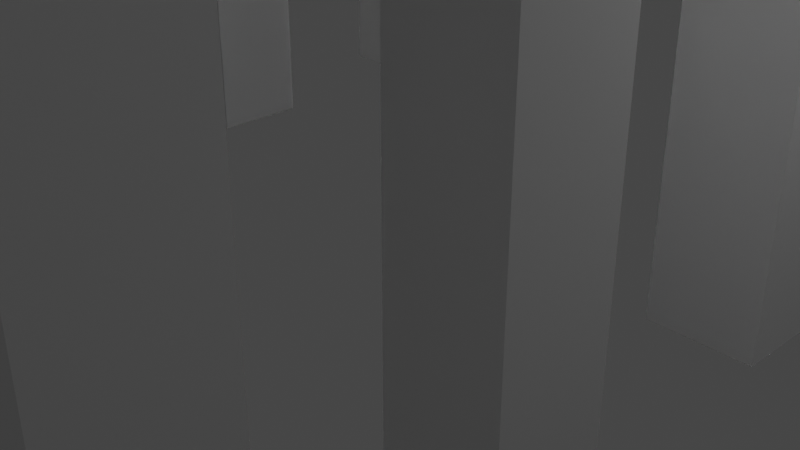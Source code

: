 # Source: Noodlemaster3.blend  (saved by Blender 2.91.10; exported with 4.5.12 LTS)
import bpy
from mathutils import Matrix  # noqa: F401  (used for matrix-valued properties, if any)

bpy.ops.wm.read_factory_settings(use_empty=True)
scene = bpy.context.scene
scene.name = 'Scene'

# ---- collections
col_collection = bpy.data.collections.new('Collection'); scene.collection.children.link(col_collection)

# ---- world
world_world = bpy.data.worlds.new('World'); scene.world = world_world
world_world.use_nodes = True; world_world.node_tree.nodes.clear()
_N = world_world.node_tree.nodes; _L = world_world.node_tree.links
n0 = _N.new('ShaderNodeOutputWorld'); n0.name = 'World Output'; n0.location = (300, 300)
n1 = _N.new('ShaderNodeBackground'); n1.name = 'Background'; n1.location = (10, 300)
n1.inputs[0].default_value = (0.05088, 0.05088, 0.05088, 1.0)
_L.new(n1.outputs[0], n0.inputs[0])
n0.is_active_output = True
world_world.color = (0.05088, 0.05088, 0.05088)
world_world.use_sun_shadow = False
world_world.sun_shadow_jitter_overblur = 0.0

# ---- cameras
cam_camera = bpy.data.cameras.new('Camera')
cam_camera.clip_end = 100.0
cam_camera.ortho_scale = 7.314

# ---- lights
light_light = bpy.data.lights.new('Light', 'POINT')
light_light.transmission_factor = 0.0
light_light.energy = 1000.0
light_light.shadow_soft_size = 0.1
light_light.shadow_maximum_resolution = 0.006
light_light.use_absolute_resolution = True

# ---- meshes
me_w_rfel = bpy.data.meshes.new('Würfel')
me_w_rfel.from_pydata([(0.0, -8.0, 0.0), (0.0, -8.0, 7.0), (0.0, 2.0, 0.0), (0.0, 2.0, 7.0), (11.0, -8.0, 0.0), (11.0, -8.0, 7.0), (11.0, 2.0, 0.0), (11.0, 2.0, 7.0)], [], [(0, 1, 3, 2), (2, 3, 7, 6), (6, 7, 5, 4), (4, 5, 1, 0), (2, 6, 4, 0), (7, 3, 1, 5)])
_uv = me_w_rfel.uv_layers.new(name='UV-Map')
_uv.uv.foreach_set('vector', [0.3281, 0.7188, 0.3281, 0.8281, 0.1719, 0.8281, 0.1719, 0.7188, 0.1719, 0.7188, 0.1719, 0.8281, 0.0, 0.8281, 0.0, 0.7188, 0.6562, 0.7188, 0.6562, 0.8281, 0.5, 0.8281, 0.5, 0.7188, 0.5, 0.7188, 0.5, 0.8281, 0.3281, 0.8281, 0.3281, 0.7188, 0.3281, 0.8281, 0.3281, 1.0, 0.4844, 1.0, 0.4844, 0.8281, 0.1719, 1.0, 0.1719, 0.8281, 0.3281, 0.8281, 0.3281, 1.0])
me_w_rfel.use_remesh_fix_poles = True
me_w_rfel.use_remesh_preserve_attributes = False
me_w_rfel.use_mirror_vertex_groups = False
me_w_rfel.update()
me_w_rfel_001 = bpy.data.meshes.new('Würfel.001')
me_w_rfel_001.from_pydata([(2.0, -6.0, 0.0), (2.0, -6.0, 5.0), (2.0, 0.0, 0.0), (2.0, 0.0, 5.0), (8.0, -6.0, 0.0), (8.0, -6.0, 5.0), (8.0, 0.0, 0.0), (8.0, 0.0, 5.0)], [], [(0, 1, 3, 2), (2, 3, 7, 6), (6, 7, 5, 4), (4, 5, 1, 0), (2, 6, 4, 0), (7, 3, 1, 5)])
_uv = me_w_rfel_001.uv_layers.new(name='UV-Map')
_uv.uv.foreach_set('vector', [0.6719, 0.8281, 0.6719, 0.9062, 0.5781, 0.9062, 0.5781, 0.8281, 0.5781, 0.8281, 0.5781, 0.9062, 0.4844, 0.9062, 0.4844, 0.8281, 0.8594, 0.8281, 0.8594, 0.9062, 0.7656, 0.9062, 0.7656, 0.8281, 0.7656, 0.8281, 0.7656, 0.9062, 0.6719, 0.9062, 0.6719, 0.8281, 0.6719, 0.9062, 0.6719, 1.0, 0.7656, 1.0, 0.7656, 0.9062, 0.5781, 1.0, 0.5781, 0.9062, 0.6719, 0.9062, 0.6719, 1.0])
me_w_rfel_001.use_remesh_fix_poles = True
me_w_rfel_001.use_remesh_preserve_attributes = False
me_w_rfel_001.use_mirror_vertex_groups = False
me_w_rfel_001.update()
me_w_rfel_002 = bpy.data.meshes.new('Würfel.002')
me_w_rfel_002.from_pydata([(-4.0, 1.0, 1.0), (-4.0, 1.0, 4.0), (-4.0, 4.0, 1.0), (-4.0, 4.0, 4.0), (1.0, 1.0, 1.0), (1.0, 1.0, 4.0), (1.0, 4.0, 1.0), (1.0, 4.0, 4.0)], [], [(0, 1, 3, 2), (2, 3, 7, 6), (6, 7, 5, 4), (4, 5, 1, 0), (2, 6, 4, 0), (7, 3, 1, 5)])
_uv = me_w_rfel_002.uv_layers.new(name='UV-Map')
_uv.uv.foreach_set('vector', [0.625, 0.5938, 0.625, 0.6406, 0.5781, 0.6406, 0.5781, 0.5938, 0.5781, 0.5938, 0.5781, 0.6406, 0.5, 0.6406, 0.5, 0.5938, 0.75, 0.5938, 0.75, 0.6406, 0.7031, 0.6406, 0.7031, 0.5938, 0.7031, 0.5938, 0.7031, 0.6406, 0.625, 0.6406, 0.625, 0.5938, 0.625, 0.6406, 0.625, 0.7188, 0.6719, 0.7188, 0.6719, 0.6406, 0.5781, 0.7188, 0.5781, 0.6406, 0.625, 0.6406, 0.625, 0.7188])
me_w_rfel_002.use_remesh_fix_poles = True
me_w_rfel_002.use_remesh_preserve_attributes = False
me_w_rfel_002.use_mirror_vertex_groups = False
me_w_rfel_002.update()
me_w_rfel_003 = bpy.data.meshes.new('Würfel.003')
me_w_rfel_003.from_pydata([(-4.0, -1.0, 1.0), (-4.0, -1.0, 4.0), (-4.0, 2.0, 1.0), (-4.0, 2.0, 4.0), (1.0, -1.0, 1.0), (1.0, -1.0, 4.0), (1.0, 2.0, 1.0), (1.0, 2.0, 4.0)], [], [(0, 1, 3, 2), (2, 3, 7, 6), (6, 7, 5, 4), (4, 5, 1, 0), (2, 6, 4, 0), (7, 3, 1, 5)])
_uv = me_w_rfel_003.uv_layers.new(name='UV-Map')
_uv.uv.foreach_set('vector', [0.3125, 0.5938, 0.3125, 0.6406, 0.2656, 0.6406, 0.2656, 0.5938, 0.2656, 0.5938, 0.2656, 0.6406, 0.1875, 0.6406, 0.1875, 0.5938, 0.4375, 0.5938, 0.4375, 0.6406, 0.3906, 0.6406, 0.3906, 0.5938, 0.3906, 0.5938, 0.3906, 0.6406, 0.3125, 0.6406, 0.3125, 0.5938, 0.3125, 0.6406, 0.3125, 0.7188, 0.3594, 0.7188, 0.3594, 0.6406, 0.2656, 0.7188, 0.2656, 0.6406, 0.3125, 0.6406, 0.3125, 0.7188])
me_w_rfel_003.use_remesh_fix_poles = True
me_w_rfel_003.use_remesh_preserve_attributes = False
me_w_rfel_003.use_mirror_vertex_groups = False
me_w_rfel_003.update()
me_w_rfel_004 = bpy.data.meshes.new('Würfel.004')
me_w_rfel_004.from_pydata([(-1.0, -2.0, -3.0), (-1.0, -2.0, 2.0), (-1.0, 2.0, -3.0), (-1.0, 2.0, 2.0), (2.0, -2.0, -3.0), (2.0, -2.0, 2.0), (2.0, 2.0, -3.0), (2.0, 2.0, 2.0)], [], [(0, 1, 3, 2), (2, 3, 7, 6), (6, 7, 5, 4), (4, 5, 1, 0), (2, 6, 4, 0), (7, 3, 1, 5)])
_uv = me_w_rfel_004.uv_layers.new(name='UV-Map')
_uv.uv.foreach_set('vector', [0.1094, 0.3594, 0.1094, 0.4375, 0.04688, 0.4375, 0.04688, 0.3594, 0.04688, 0.3594, 0.04688, 0.4375, 0.0, 0.4375, 0.0, 0.3594, 0.2188, 0.3594, 0.2188, 0.4375, 0.1562, 0.4375, 0.1562, 0.3594, 0.1562, 0.3594, 0.1562, 0.4375, 0.1094, 0.4375, 0.1094, 0.3594, 0.1094, 0.4375, 0.1094, 0.4844, 0.1719, 0.4844, 0.1719, 0.4375, 0.04688, 0.4844, 0.04688, 0.4375, 0.1094, 0.4375, 0.1094, 0.4844])
me_w_rfel_004.use_remesh_fix_poles = True
me_w_rfel_004.use_remesh_preserve_attributes = False
me_w_rfel_004.use_mirror_vertex_groups = False
me_w_rfel_004.update()
me_w_rfel_005 = bpy.data.meshes.new('Würfel.005')
me_w_rfel_005.from_pydata([(-3.0, -1.0, -2.0), (-3.0, -1.0, 5.0), (-3.0, 1.0, -2.0), (-3.0, 1.0, 5.0), (5.0, -1.0, -2.0), (5.0, -1.0, 5.0), (5.0, 1.0, -2.0), (5.0, 1.0, 5.0)], [], [(0, 1, 3, 2), (2, 3, 7, 6), (6, 7, 5, 4), (4, 5, 1, 0), (2, 6, 4, 0), (7, 3, 1, 5)])
_uv = me_w_rfel_005.uv_layers.new(name='UV-Map')
_uv.uv.foreach_set('vector', [0.4688, 0.4531, 0.4688, 0.5625, 0.4375, 0.5625, 0.4375, 0.4531, 0.4375, 0.4531, 0.4375, 0.5625, 0.3125, 0.5625, 0.3125, 0.4531, 0.625, 0.4531, 0.625, 0.5625, 0.5938, 0.5625, 0.5938, 0.4531, 0.5938, 0.4531, 0.5938, 0.5625, 0.4688, 0.5625, 0.4688, 0.4531, 0.4688, 0.5625, 0.4688, 0.6875, 0.5, 0.6875, 0.5, 0.5625, 0.4375, 0.6875, 0.4375, 0.5625, 0.4688, 0.5625, 0.4688, 0.6875])
me_w_rfel_005.use_remesh_fix_poles = True
me_w_rfel_005.use_remesh_preserve_attributes = False
me_w_rfel_005.use_mirror_vertex_groups = False
me_w_rfel_005.update()
me_w_rfel_006 = bpy.data.meshes.new('Würfel.006')
me_w_rfel_006.from_pydata([(-3.0, -1.0, -2.0), (-3.0, -1.0, 5.0), (-3.0, 1.0, -2.0), (-3.0, 1.0, 5.0), (5.0, -1.0, -2.0), (5.0, -1.0, 5.0), (5.0, 1.0, -2.0), (5.0, 1.0, 5.0)], [], [(0, 1, 3, 2), (2, 3, 7, 6), (6, 7, 5, 4), (4, 5, 1, 0), (2, 6, 4, 0), (7, 3, 1, 5)])
_uv = me_w_rfel_006.uv_layers.new(name='UV-Map')
_uv.uv.foreach_set('vector', [0.1562, 0.4844, 0.1562, 0.5938, 0.125, 0.5938, 0.125, 0.4844, 0.125, 0.4844, 0.125, 0.5938, 0.0, 0.5938, 0.0, 0.4844, 0.3125, 0.4844, 0.3125, 0.5938, 0.2812, 0.5938, 0.2812, 0.4844, 0.2812, 0.4844, 0.2812, 0.5938, 0.1562, 0.5938, 0.1562, 0.4844, 0.1562, 0.5938, 0.1562, 0.7188, 0.1875, 0.7188, 0.1875, 0.5938, 0.125, 0.7188, 0.125, 0.5938, 0.1562, 0.5938, 0.1562, 0.7188])
me_w_rfel_006.use_remesh_fix_poles = True
me_w_rfel_006.use_remesh_preserve_attributes = False
me_w_rfel_006.use_mirror_vertex_groups = False
me_w_rfel_006.update()
me_w_rfel_007 = bpy.data.meshes.new('Würfel.007')
me_w_rfel_007.from_pydata([(0.0, 0.0, -2.0), (0.0, 0.0, 1.0), (0.0, 1.0, -2.0), (0.0, 1.0, 1.0), (1.0, 0.0, -2.0), (1.0, 0.0, 1.0), (1.0, 1.0, -2.0), (1.0, 1.0, 1.0)], [], [(0, 1, 3, 2), (2, 3, 7, 6), (6, 7, 5, 4), (4, 5, 1, 0), (2, 6, 4, 0), (7, 3, 1, 5)])
_uv = me_w_rfel_007.uv_layers.new(name='UV-Map')
_uv.uv.foreach_set('vector', [0.09375, 0.2969, 0.09375, 0.3438, 0.07812, 0.3438, 0.07812, 0.2969, 0.07812, 0.2969, 0.07812, 0.3438, 0.0625, 0.3438, 0.0625, 0.2969, 0.125, 0.2969, 0.125, 0.3438, 0.1094, 0.3438, 0.1094, 0.2969, 0.1094, 0.2969, 0.1094, 0.3438, 0.09375, 0.3438, 0.09375, 0.2969, 0.09375, 0.3438, 0.09375, 0.3594, 0.1094, 0.3594, 0.1094, 0.3438, 0.07812, 0.3594, 0.07812, 0.3438, 0.09375, 0.3438, 0.09375, 0.3594])
me_w_rfel_007.use_remesh_fix_poles = True
me_w_rfel_007.use_remesh_preserve_attributes = False
me_w_rfel_007.use_mirror_vertex_groups = False
me_w_rfel_007.update()
me_w_rfel_008 = bpy.data.meshes.new('Würfel.008')
me_w_rfel_008.from_pydata([(0.0, 0.0, -2.0), (0.0, 0.0, 1.0), (0.0, 1.0, -2.0), (0.0, 1.0, 1.0), (1.0, 0.0, -2.0), (1.0, 0.0, 1.0), (1.0, 1.0, -2.0), (1.0, 1.0, 1.0)], [], [(0, 1, 3, 2), (2, 3, 7, 6), (6, 7, 5, 4), (4, 5, 1, 0), (2, 6, 4, 0), (7, 3, 1, 5)])
_uv = me_w_rfel_008.uv_layers.new(name='UV-Map')
_uv.uv.foreach_set('vector', [0.6562, 0.5312, 0.6562, 0.5781, 0.6406, 0.5781, 0.6406, 0.5312, 0.6406, 0.5312, 0.6406, 0.5781, 0.625, 0.5781, 0.625, 0.5312, 0.6875, 0.5312, 0.6875, 0.5781, 0.6719, 0.5781, 0.6719, 0.5312, 0.6719, 0.5312, 0.6719, 0.5781, 0.6562, 0.5781, 0.6562, 0.5312, 0.6562, 0.5781, 0.6562, 0.5938, 0.6719, 0.5938, 0.6719, 0.5781, 0.6406, 0.5938, 0.6406, 0.5781, 0.6562, 0.5781, 0.6562, 0.5938])
me_w_rfel_008.use_remesh_fix_poles = True
me_w_rfel_008.use_remesh_preserve_attributes = False
me_w_rfel_008.use_mirror_vertex_groups = False
me_w_rfel_008.update()
me_w_rfel_009 = bpy.data.meshes.new('Würfel.009')
me_w_rfel_009.from_pydata([(0.0, 0.0, -2.0), (0.0, 0.0, 1.0), (0.0, 1.0, -2.0), (0.0, 1.0, 1.0), (1.0, 0.0, -2.0), (1.0, 0.0, 1.0), (1.0, 1.0, -2.0), (1.0, 1.0, 1.0)], [], [(0, 1, 3, 2), (2, 3, 7, 6), (6, 7, 5, 4), (4, 5, 1, 0), (2, 6, 4, 0), (7, 3, 1, 5)])
_uv = me_w_rfel_009.uv_layers.new(name='UV-Map')
_uv.uv.foreach_set('vector', [0.5312, 0.6562, 0.5312, 0.7031, 0.5156, 0.7031, 0.5156, 0.6562, 0.5156, 0.6562, 0.5156, 0.7031, 0.5, 0.7031, 0.5, 0.6562, 0.5625, 0.6562, 0.5625, 0.7031, 0.5469, 0.7031, 0.5469, 0.6562, 0.5469, 0.6562, 0.5469, 0.7031, 0.5312, 0.7031, 0.5312, 0.6562, 0.5312, 0.7031, 0.5312, 0.7188, 0.5469, 0.7188, 0.5469, 0.7031, 0.5156, 0.7188, 0.5156, 0.7031, 0.5312, 0.7031, 0.5312, 0.7188])
me_w_rfel_009.use_remesh_fix_poles = True
me_w_rfel_009.use_remesh_preserve_attributes = False
me_w_rfel_009.use_mirror_vertex_groups = False
me_w_rfel_009.update()
me_w_rfel_010 = bpy.data.meshes.new('Würfel.010')
me_w_rfel_010.from_pydata([(0.0, 0.0, -2.0), (0.0, 0.0, 1.0), (0.0, 1.0, -2.0), (0.0, 1.0, 1.0), (1.0, 0.0, -2.0), (1.0, 0.0, 1.0), (1.0, 1.0, -2.0), (1.0, 1.0, 1.0)], [], [(0, 1, 3, 2), (2, 3, 7, 6), (6, 7, 5, 4), (4, 5, 1, 0), (2, 6, 4, 0), (7, 3, 1, 5)])
_uv = me_w_rfel_010.uv_layers.new(name='UV-Map')
_uv.uv.foreach_set('vector', [0.5156, 0.9375, 0.5156, 0.9844, 0.5, 0.9844, 0.5, 0.9375, 0.5, 0.9375, 0.5, 0.9844, 0.4844, 0.9844, 0.4844, 0.9375, 0.5469, 0.9375, 0.5469, 0.9844, 0.5312, 0.9844, 0.5312, 0.9375, 0.5312, 0.9375, 0.5312, 0.9844, 0.5156, 0.9844, 0.5156, 0.9375, 0.5156, 0.9844, 0.5156, 1.0, 0.5312, 1.0, 0.5312, 0.9844, 0.5, 1.0, 0.5, 0.9844, 0.5156, 0.9844, 0.5156, 1.0])
me_w_rfel_010.use_remesh_fix_poles = True
me_w_rfel_010.use_remesh_preserve_attributes = False
me_w_rfel_010.use_mirror_vertex_groups = False
me_w_rfel_010.update()
me_w_rfel_011 = bpy.data.meshes.new('Würfel.011')
me_w_rfel_011.from_pydata([(0.0, 0.0, -2.0), (0.0, 0.0, 1.0), (0.0, 1.0, -2.0), (0.0, 1.0, 1.0), (1.0, 0.0, -2.0), (1.0, 0.0, 1.0), (1.0, 1.0, -2.0), (1.0, 1.0, 1.0)], [], [(0, 1, 3, 2), (2, 3, 7, 6), (6, 7, 5, 4), (4, 5, 1, 0), (2, 6, 4, 0), (7, 3, 1, 5)])
_uv = me_w_rfel_011.uv_layers.new(name='UV-Map')
_uv.uv.foreach_set('vector', [0.3906, 0.6562, 0.3906, 0.7031, 0.375, 0.7031, 0.375, 0.6562, 0.375, 0.6562, 0.375, 0.7031, 0.3594, 0.7031, 0.3594, 0.6562, 0.4219, 0.6562, 0.4219, 0.7031, 0.4062, 0.7031, 0.4062, 0.6562, 0.4062, 0.6562, 0.4062, 0.7031, 0.3906, 0.7031, 0.3906, 0.6562, 0.3906, 0.7031, 0.3906, 0.7188, 0.4062, 0.7188, 0.4062, 0.7031, 0.375, 0.7188, 0.375, 0.7031, 0.3906, 0.7031, 0.3906, 0.7188])
me_w_rfel_011.use_remesh_fix_poles = True
me_w_rfel_011.use_remesh_preserve_attributes = False
me_w_rfel_011.use_mirror_vertex_groups = False
me_w_rfel_011.update()
me_w_rfel_012 = bpy.data.meshes.new('Würfel.012')
me_w_rfel_012.from_pydata([(0.0, 0.0, -2.0), (0.0, 0.0, 1.0), (0.0, 1.0, -2.0), (0.0, 1.0, 1.0), (1.0, 0.0, -2.0), (1.0, 0.0, 1.0), (1.0, 1.0, -2.0), (1.0, 1.0, 1.0)], [], [(0, 1, 3, 2), (2, 3, 7, 6), (6, 7, 5, 4), (4, 5, 1, 0), (2, 6, 4, 0), (7, 3, 1, 5)])
_uv = me_w_rfel_012.uv_layers.new(name='UV-Map')
_uv.uv.foreach_set('vector', [0.2188, 0.6562, 0.2188, 0.7031, 0.2031, 0.7031, 0.2031, 0.6562, 0.2031, 0.6562, 0.2031, 0.7031, 0.1875, 0.7031, 0.1875, 0.6562, 0.25, 0.6562, 0.25, 0.7031, 0.2344, 0.7031, 0.2344, 0.6562, 0.2344, 0.6562, 0.2344, 0.7031, 0.2188, 0.7031, 0.2188, 0.6562, 0.2188, 0.7031, 0.2188, 0.7188, 0.2344, 0.7188, 0.2344, 0.7031, 0.2031, 0.7188, 0.2031, 0.7031, 0.2188, 0.7031, 0.2188, 0.7188])
me_w_rfel_012.use_remesh_fix_poles = True
me_w_rfel_012.use_remesh_preserve_attributes = False
me_w_rfel_012.use_mirror_vertex_groups = False
me_w_rfel_012.update()
me_w_rfel_013 = bpy.data.meshes.new('Würfel.013')
me_w_rfel_013.from_pydata([(0.0, 0.0, -2.0), (0.0, 0.0, 1.0), (0.0, 1.0, -2.0), (0.0, 1.0, 1.0), (1.0, 0.0, -2.0), (1.0, 0.0, 1.0), (1.0, 1.0, -2.0), (1.0, 1.0, 1.0)], [], [(0, 1, 3, 2), (2, 3, 7, 6), (6, 7, 5, 4), (4, 5, 1, 0), (2, 6, 4, 0), (7, 3, 1, 5)])
_uv = me_w_rfel_013.uv_layers.new(name='UV-Map')
_uv.uv.foreach_set('vector', [0.09375, 0.8281, 0.09375, 0.875, 0.07812, 0.875, 0.07812, 0.8281, 0.07812, 0.8281, 0.07812, 0.875, 0.0625, 0.875, 0.0625, 0.8281, 0.125, 0.8281, 0.125, 0.875, 0.1094, 0.875, 0.1094, 0.8281, 0.1094, 0.8281, 0.1094, 0.875, 0.09375, 0.875, 0.09375, 0.8281, 0.09375, 0.875, 0.09375, 0.8906, 0.1094, 0.8906, 0.1094, 0.875, 0.07812, 0.8906, 0.07812, 0.875, 0.09375, 0.875, 0.09375, 0.8906])
me_w_rfel_013.use_remesh_fix_poles = True
me_w_rfel_013.use_remesh_preserve_attributes = False
me_w_rfel_013.use_mirror_vertex_groups = False
me_w_rfel_013.update()
me_w_rfel_014 = bpy.data.meshes.new('Würfel.014')
me_w_rfel_014.from_pydata([(0.0, 0.0, -2.0), (0.0, 0.0, 1.0), (0.0, 1.0, -2.0), (0.0, 1.0, 1.0), (1.0, 0.0, -2.0), (1.0, 0.0, 1.0), (1.0, 1.0, -2.0), (1.0, 1.0, 1.0)], [], [(0, 1, 3, 2), (2, 3, 7, 6), (6, 7, 5, 4), (4, 5, 1, 0), (2, 6, 4, 0), (7, 3, 1, 5)])
_uv = me_w_rfel_014.uv_layers.new(name='UV-Map')
_uv.uv.foreach_set('vector', [0.03125, 0.8281, 0.03125, 0.875, 0.01562, 0.875, 0.01562, 0.8281, 0.01562, 0.8281, 0.01562, 0.875, 0.0, 0.875, 0.0, 0.8281, 0.0625, 0.8281, 0.0625, 0.875, 0.04688, 0.875, 0.04688, 0.8281, 0.04688, 0.8281, 0.04688, 0.875, 0.03125, 0.875, 0.03125, 0.8281, 0.03125, 0.875, 0.03125, 0.8906, 0.04688, 0.8906, 0.04688, 0.875, 0.01562, 0.8906, 0.01562, 0.875, 0.03125, 0.875, 0.03125, 0.8906])
me_w_rfel_014.use_remesh_fix_poles = True
me_w_rfel_014.use_remesh_preserve_attributes = False
me_w_rfel_014.use_mirror_vertex_groups = False
me_w_rfel_014.update()
me_w_rfel_015 = bpy.data.meshes.new('Würfel.015')
me_w_rfel_015.from_pydata([(0.0, -1.0, 0.0), (0.0, -1.0, 5.0), (0.0, 1.0, 0.0), (0.0, 1.0, 5.0), (2.0, -1.0, 0.0), (2.0, -1.0, 5.0), (2.0, 1.0, 0.0), (2.0, 1.0, 5.0)], [], [(0, 1, 3, 2), (2, 3, 7, 6), (6, 7, 5, 4), (4, 5, 1, 0), (2, 6, 4, 0), (7, 3, 1, 5)])
_uv = me_w_rfel_015.uv_layers.new(name='UV-Map')
_uv.uv.foreach_set('vector', [0.0625, 0.6094, 0.0625, 0.6875, 0.03125, 0.6875, 0.03125, 0.6094, 0.03125, 0.6094, 0.03125, 0.6875, 0.0, 0.6875, 0.0, 0.6094, 0.125, 0.6094, 0.125, 0.6875, 0.09375, 0.6875, 0.09375, 0.6094, 0.09375, 0.6094, 0.09375, 0.6875, 0.0625, 0.6875, 0.0625, 0.6094, 0.0625, 0.6875, 0.0625, 0.7188, 0.09375, 0.7188, 0.09375, 0.6875, 0.03125, 0.7188, 0.03125, 0.6875, 0.0625, 0.6875, 0.0625, 0.7188])
me_w_rfel_015.use_remesh_fix_poles = True
me_w_rfel_015.use_remesh_preserve_attributes = False
me_w_rfel_015.use_mirror_vertex_groups = False
me_w_rfel_015.update()
me_w_rfel_016 = bpy.data.meshes.new('Würfel.016')
me_w_rfel_016.from_pydata([(0.0, -1.0, 0.0), (0.0, -1.0, 5.0), (0.0, 1.0, 0.0), (0.0, 1.0, 5.0), (2.0, -1.0, 0.0), (2.0, -1.0, 5.0), (2.0, 1.0, 0.0), (2.0, 1.0, 5.0)], [], [(0, 1, 3, 2), (2, 3, 7, 6), (6, 7, 5, 4), (4, 5, 1, 0), (2, 6, 4, 0), (7, 3, 1, 5)])
_uv = me_w_rfel_016.uv_layers.new(name='UV-Map')
_uv.uv.foreach_set('vector', [0.0625, 0.8906, 0.0625, 0.9688, 0.03125, 0.9688, 0.03125, 0.8906, 0.03125, 0.8906, 0.03125, 0.9688, 0.0, 0.9688, 0.0, 0.8906, 0.125, 0.8906, 0.125, 0.9688, 0.09375, 0.9688, 0.09375, 0.8906, 0.09375, 0.8906, 0.09375, 0.9688, 0.0625, 0.9688, 0.0625, 0.8906, 0.0625, 0.9688, 0.0625, 1.0, 0.09375, 1.0, 0.09375, 0.9688, 0.03125, 1.0, 0.03125, 0.9688, 0.0625, 0.9688, 0.0625, 1.0])
me_w_rfel_016.use_remesh_fix_poles = True
me_w_rfel_016.use_remesh_preserve_attributes = False
me_w_rfel_016.use_mirror_vertex_groups = False
me_w_rfel_016.update()
me_w_rfel_017 = bpy.data.meshes.new('Würfel.017')
me_w_rfel_017.from_pydata([(-1.0, -1.0, 0.0), (-1.0, -1.0, 2.0), (-1.0, 1.0, 0.0), (-1.0, 1.0, 2.0), (3.0, -1.0, 0.0), (3.0, -1.0, 2.0), (3.0, 1.0, 0.0), (3.0, 1.0, 2.0)], [], [(0, 1, 3, 2), (2, 3, 7, 6), (6, 7, 5, 4), (4, 5, 1, 0), (2, 6, 4, 0), (7, 3, 1, 5)])
_uv = me_w_rfel_017.uv_layers.new(name='UV-Map')
_uv.uv.foreach_set('vector', [0.75, 0.25, 0.75, 0.2812, 0.7188, 0.2812, 0.7188, 0.25, 0.7188, 0.25, 0.7188, 0.2812, 0.6562, 0.2812, 0.6562, 0.25, 0.8438, 0.25, 0.8438, 0.2812, 0.8125, 0.2812, 0.8125, 0.25, 0.8125, 0.25, 0.8125, 0.2812, 0.75, 0.2812, 0.75, 0.25, 0.75, 0.2812, 0.75, 0.3438, 0.7812, 0.3438, 0.7812, 0.2812, 0.7188, 0.3438, 0.7188, 0.2812, 0.75, 0.2812, 0.75, 0.3438])
me_w_rfel_017.use_remesh_fix_poles = True
me_w_rfel_017.use_remesh_preserve_attributes = False
me_w_rfel_017.use_mirror_vertex_groups = False
me_w_rfel_017.update()
me_w_rfel_018 = bpy.data.meshes.new('Würfel.018')
me_w_rfel_018.from_pydata([(-1.0, -1.0, 0.0), (-1.0, -1.0, 2.0), (-1.0, 1.0, 0.0), (-1.0, 1.0, 2.0), (3.0, -1.0, 0.0), (3.0, -1.0, 2.0), (3.0, 1.0, 0.0), (3.0, 1.0, 2.0)], [], [(0, 1, 3, 2), (2, 3, 7, 6), (6, 7, 5, 4), (4, 5, 1, 0), (2, 6, 4, 0), (7, 3, 1, 5)])
_uv = me_w_rfel_018.uv_layers.new(name='UV-Map')
_uv.uv.foreach_set('vector', [0.6875, 0.4219, 0.6875, 0.4531, 0.6562, 0.4531, 0.6562, 0.4219, 0.6562, 0.4219, 0.6562, 0.4531, 0.5938, 0.4531, 0.5938, 0.4219, 0.7812, 0.4219, 0.7812, 0.4531, 0.75, 0.4531, 0.75, 0.4219, 0.75, 0.4219, 0.75, 0.4531, 0.6875, 0.4531, 0.6875, 0.4219, 0.6875, 0.4531, 0.6875, 0.5156, 0.7188, 0.5156, 0.7188, 0.4531, 0.6562, 0.5156, 0.6562, 0.4531, 0.6875, 0.4531, 0.6875, 0.5156])
me_w_rfel_018.use_remesh_fix_poles = True
me_w_rfel_018.use_remesh_preserve_attributes = False
me_w_rfel_018.use_mirror_vertex_groups = False
me_w_rfel_018.update()
me_w_rfel_019 = bpy.data.meshes.new('Würfel.019')
me_w_rfel_019.from_pydata([(0.0, 0.0, -12.0), (0.0, 0.0, 1.0), (0.0, 1.0, -12.0), (0.0, 1.0, 1.0), (1.0, 0.0, -12.0), (1.0, 0.0, 1.0), (1.0, 1.0, -12.0), (1.0, 1.0, 1.0)], [], [(0, 1, 3, 2), (2, 3, 7, 6), (6, 7, 5, 4), (4, 5, 1, 0), (2, 6, 4, 0), (7, 3, 1, 5)])
_uv = me_w_rfel_019.uv_layers.new(name='UV-Map')
_uv.uv.foreach_set('vector', [0.03125, 0.1406, 0.03125, 0.3438, 0.01562, 0.3438, 0.01562, 0.1406, 0.01562, 0.1406, 0.01562, 0.3438, 0.0, 0.3438, 0.0, 0.1406, 0.0625, 0.1406, 0.0625, 0.3438, 0.04688, 0.3438, 0.04688, 0.1406, 0.04688, 0.1406, 0.04688, 0.3438, 0.03125, 0.3438, 0.03125, 0.1406, 0.03125, 0.3438, 0.03125, 0.3594, 0.04688, 0.3594, 0.04688, 0.3438, 0.01562, 0.3594, 0.01562, 0.3438, 0.03125, 0.3438, 0.03125, 0.3594])
me_w_rfel_019.use_remesh_fix_poles = True
me_w_rfel_019.use_remesh_preserve_attributes = False
me_w_rfel_019.use_mirror_vertex_groups = False
me_w_rfel_019.update()
me_w_rfel_020 = bpy.data.meshes.new('Würfel.020')
me_w_rfel_020.from_pydata([(0.0, 0.0, -12.0), (0.0, 0.0, 1.0), (0.0, 1.0, -12.0), (0.0, 1.0, 1.0), (1.0, 0.0, -12.0), (1.0, 0.0, 1.0), (1.0, 1.0, -12.0), (1.0, 1.0, 1.0)], [], [(0, 1, 3, 2), (2, 3, 7, 6), (6, 7, 5, 4), (4, 5, 1, 0), (2, 6, 4, 0), (7, 3, 1, 5)])
_uv = me_w_rfel_020.uv_layers.new(name='UV-Map')
_uv.uv.foreach_set('vector', [0.625, 0.1875, 0.625, 0.3906, 0.6094, 0.3906, 0.6094, 0.1875, 0.6094, 0.1875, 0.6094, 0.3906, 0.5938, 0.3906, 0.5938, 0.1875, 0.6562, 0.1875, 0.6562, 0.3906, 0.6406, 0.3906, 0.6406, 0.1875, 0.6406, 0.1875, 0.6406, 0.3906, 0.625, 0.3906, 0.625, 0.1875, 0.625, 0.3906, 0.625, 0.4062, 0.6406, 0.4062, 0.6406, 0.3906, 0.6094, 0.4062, 0.6094, 0.3906, 0.625, 0.3906, 0.625, 0.4062])
me_w_rfel_020.use_remesh_fix_poles = True
me_w_rfel_020.use_remesh_preserve_attributes = False
me_w_rfel_020.use_mirror_vertex_groups = False
me_w_rfel_020.update()
me_w_rfel_021 = bpy.data.meshes.new('Würfel.021')
me_w_rfel_021.from_pydata([(0.0, 0.0, -12.0), (0.0, 0.0, 1.0), (0.0, 1.0, -12.0), (0.0, 1.0, 1.0), (1.0, 0.0, -12.0), (1.0, 0.0, 1.0), (1.0, 1.0, -12.0), (1.0, 1.0, 1.0)], [], [(0, 1, 3, 2), (2, 3, 7, 6), (6, 7, 5, 4), (4, 5, 1, 0), (2, 6, 4, 0), (7, 3, 1, 5)])
_uv = me_w_rfel_021.uv_layers.new(name='UV-Map')
_uv.uv.foreach_set('vector', [0.5625, 0.2344, 0.5625, 0.4375, 0.5469, 0.4375, 0.5469, 0.2344, 0.5469, 0.2344, 0.5469, 0.4375, 0.5312, 0.4375, 0.5312, 0.2344, 0.5938, 0.2344, 0.5938, 0.4375, 0.5781, 0.4375, 0.5781, 0.2344, 0.5781, 0.2344, 0.5781, 0.4375, 0.5625, 0.4375, 0.5625, 0.2344, 0.5625, 0.4375, 0.5625, 0.4531, 0.5781, 0.4531, 0.5781, 0.4375, 0.5469, 0.4531, 0.5469, 0.4375, 0.5625, 0.4375, 0.5625, 0.4531])
me_w_rfel_021.use_remesh_fix_poles = True
me_w_rfel_021.use_remesh_preserve_attributes = False
me_w_rfel_021.use_mirror_vertex_groups = False
me_w_rfel_021.update()
me_w_rfel_022 = bpy.data.meshes.new('Würfel.022')
me_w_rfel_022.from_pydata([(0.0, 0.0, -12.0), (0.0, 0.0, 1.0), (0.0, 1.0, -12.0), (0.0, 1.0, 1.0), (1.0, 0.0, -12.0), (1.0, 0.0, 1.0), (1.0, 1.0, -12.0), (1.0, 1.0, 1.0)], [], [(0, 1, 3, 2), (2, 3, 7, 6), (6, 7, 5, 4), (4, 5, 1, 0), (2, 6, 4, 0), (7, 3, 1, 5)])
_uv = me_w_rfel_022.uv_layers.new(name='UV-Map')
_uv.uv.foreach_set('vector', [0.5, 0.2344, 0.5, 0.4375, 0.4844, 0.4375, 0.4844, 0.2344, 0.4844, 0.2344, 0.4844, 0.4375, 0.4688, 0.4375, 0.4688, 0.2344, 0.5312, 0.2344, 0.5312, 0.4375, 0.5156, 0.4375, 0.5156, 0.2344, 0.5156, 0.2344, 0.5156, 0.4375, 0.5, 0.4375, 0.5, 0.2344, 0.5, 0.4375, 0.5, 0.4531, 0.5156, 0.4531, 0.5156, 0.4375, 0.4844, 0.4531, 0.4844, 0.4375, 0.5, 0.4375, 0.5, 0.4531])
me_w_rfel_022.use_remesh_fix_poles = True
me_w_rfel_022.use_remesh_preserve_attributes = False
me_w_rfel_022.use_mirror_vertex_groups = False
me_w_rfel_022.update()
me_w_rfel_023 = bpy.data.meshes.new('Würfel.023')
me_w_rfel_023.from_pydata([(0.0, 0.0, -12.0), (0.0, 0.0, 1.0), (0.0, 1.0, -12.0), (0.0, 1.0, 1.0), (1.0, 0.0, -12.0), (1.0, 0.0, 1.0), (1.0, 1.0, -12.0), (1.0, 1.0, 1.0)], [], [(0, 1, 3, 2), (2, 3, 7, 6), (6, 7, 5, 4), (4, 5, 1, 0), (2, 6, 4, 0), (7, 3, 1, 5)])
_uv = me_w_rfel_023.uv_layers.new(name='UV-Map')
_uv.uv.foreach_set('vector', [0.4375, 0.2344, 0.4375, 0.4375, 0.4219, 0.4375, 0.4219, 0.2344, 0.4219, 0.2344, 0.4219, 0.4375, 0.4062, 0.4375, 0.4062, 0.2344, 0.4688, 0.2344, 0.4688, 0.4375, 0.4531, 0.4375, 0.4531, 0.2344, 0.4531, 0.2344, 0.4531, 0.4375, 0.4375, 0.4375, 0.4375, 0.2344, 0.4375, 0.4375, 0.4375, 0.4531, 0.4531, 0.4531, 0.4531, 0.4375, 0.4219, 0.4531, 0.4219, 0.4375, 0.4375, 0.4375, 0.4375, 0.4531])
me_w_rfel_023.use_remesh_fix_poles = True
me_w_rfel_023.use_remesh_preserve_attributes = False
me_w_rfel_023.use_mirror_vertex_groups = False
me_w_rfel_023.update()
me_w_rfel_024 = bpy.data.meshes.new('Würfel.024')
me_w_rfel_024.from_pydata([(0.0, 0.0, -12.0), (0.0, 0.0, 1.0), (0.0, 1.0, -12.0), (0.0, 1.0, 1.0), (1.0, 0.0, -12.0), (1.0, 0.0, 1.0), (1.0, 1.0, -12.0), (1.0, 1.0, 1.0)], [], [(0, 1, 3, 2), (2, 3, 7, 6), (6, 7, 5, 4), (4, 5, 1, 0), (2, 6, 4, 0), (7, 3, 1, 5)])
_uv = me_w_rfel_024.uv_layers.new(name='UV-Map')
_uv.uv.foreach_set('vector', [0.375, 0.2344, 0.375, 0.4375, 0.3594, 0.4375, 0.3594, 0.2344, 0.3594, 0.2344, 0.3594, 0.4375, 0.3438, 0.4375, 0.3438, 0.2344, 0.4062, 0.2344, 0.4062, 0.4375, 0.3906, 0.4375, 0.3906, 0.2344, 0.3906, 0.2344, 0.3906, 0.4375, 0.375, 0.4375, 0.375, 0.2344, 0.375, 0.4375, 0.375, 0.4531, 0.3906, 0.4531, 0.3906, 0.4375, 0.3594, 0.4531, 0.3594, 0.4375, 0.375, 0.4375, 0.375, 0.4531])
me_w_rfel_024.use_remesh_fix_poles = True
me_w_rfel_024.use_remesh_preserve_attributes = False
me_w_rfel_024.use_mirror_vertex_groups = False
me_w_rfel_024.update()
me_w_rfel_025 = bpy.data.meshes.new('Würfel.025')
me_w_rfel_025.from_pydata([(0.0, 0.0, -12.0), (0.0, 0.0, 1.0), (0.0, 1.0, -12.0), (0.0, 1.0, 1.0), (1.0, 0.0, -12.0), (1.0, 0.0, 1.0), (1.0, 1.0, -12.0), (1.0, 1.0, 1.0)], [], [(0, 1, 3, 2), (2, 3, 7, 6), (6, 7, 5, 4), (4, 5, 1, 0), (2, 6, 4, 0), (7, 3, 1, 5)])
_uv = me_w_rfel_025.uv_layers.new(name='UV-Map')
_uv.uv.foreach_set('vector', [0.3125, 0.2344, 0.3125, 0.4375, 0.2969, 0.4375, 0.2969, 0.2344, 0.2969, 0.2344, 0.2969, 0.4375, 0.2812, 0.4375, 0.2812, 0.2344, 0.3438, 0.2344, 0.3438, 0.4375, 0.3281, 0.4375, 0.3281, 0.2344, 0.3281, 0.2344, 0.3281, 0.4375, 0.3125, 0.4375, 0.3125, 0.2344, 0.3125, 0.4375, 0.3125, 0.4531, 0.3281, 0.4531, 0.3281, 0.4375, 0.2969, 0.4531, 0.2969, 0.4375, 0.3125, 0.4375, 0.3125, 0.4531])
me_w_rfel_025.use_remesh_fix_poles = True
me_w_rfel_025.use_remesh_preserve_attributes = False
me_w_rfel_025.use_mirror_vertex_groups = False
me_w_rfel_025.update()
me_w_rfel_026 = bpy.data.meshes.new('Würfel.026')
me_w_rfel_026.from_pydata([(0.0, 0.0, -12.0), (0.0, 0.0, 1.0), (0.0, 1.0, -12.0), (0.0, 1.0, 1.0), (1.0, 0.0, -12.0), (1.0, 0.0, 1.0), (1.0, 1.0, -12.0), (1.0, 1.0, 1.0)], [], [(0, 1, 3, 2), (2, 3, 7, 6), (6, 7, 5, 4), (4, 5, 1, 0), (2, 6, 4, 0), (7, 3, 1, 5)])
_uv = me_w_rfel_026.uv_layers.new(name='UV-Map')
_uv.uv.foreach_set('vector', [0.25, 0.2656, 0.25, 0.4688, 0.2344, 0.4688, 0.2344, 0.2656, 0.2344, 0.2656, 0.2344, 0.4688, 0.2188, 0.4688, 0.2188, 0.2656, 0.2812, 0.2656, 0.2812, 0.4688, 0.2656, 0.4688, 0.2656, 0.2656, 0.2656, 0.2656, 0.2656, 0.4688, 0.25, 0.4688, 0.25, 0.2656, 0.25, 0.4688, 0.25, 0.4844, 0.2656, 0.4844, 0.2656, 0.4688, 0.2344, 0.4844, 0.2344, 0.4688, 0.25, 0.4688, 0.25, 0.4844])
me_w_rfel_026.use_remesh_fix_poles = True
me_w_rfel_026.use_remesh_preserve_attributes = False
me_w_rfel_026.use_mirror_vertex_groups = False
me_w_rfel_026.update()
arm_skelett = bpy.data.armatures.new('Skelett')  # bones are not reproduced
arm_skelett_001 = bpy.data.armatures.new('Skelett.001')  # bones are not reproduced
arm_skelett_002 = bpy.data.armatures.new('Skelett.002')  # bones are not reproduced
arm_skelett_003 = bpy.data.armatures.new('Skelett.003')  # bones are not reproduced
arm_skelett_004 = bpy.data.armatures.new('Skelett.004')  # bones are not reproduced
arm_skelett_005 = bpy.data.armatures.new('Skelett.005')  # bones are not reproduced
arm_skelett_006 = bpy.data.armatures.new('Skelett.006')  # bones are not reproduced
arm_skelett_007 = bpy.data.armatures.new('Skelett.007')  # bones are not reproduced
arm_skelett_008 = bpy.data.armatures.new('Skelett.008')  # bones are not reproduced
arm_skelett_009 = bpy.data.armatures.new('Skelett.009')  # bones are not reproduced
arm_skelett_010 = bpy.data.armatures.new('Skelett.010')  # bones are not reproduced

# ---- objects
ob_cube_001 = bpy.data.objects.new('cube.001', me_w_rfel)
ob_cube_002 = bpy.data.objects.new('cube.002', me_w_rfel_001)
ob_cube_003 = bpy.data.objects.new('cube.003', me_w_rfel_002)
ob_cube_004 = bpy.data.objects.new('cube.004', me_w_rfel_003)
ob_cube_005 = bpy.data.objects.new('cube.005', me_w_rfel_004)
ob_cube_006 = bpy.data.objects.new('cube.006', me_w_rfel_005)
ob_cube_007 = bpy.data.objects.new('cube.007', me_w_rfel_006)
ob_cube_008 = bpy.data.objects.new('cube.008', me_w_rfel_007)
ob_cube_009 = bpy.data.objects.new('cube.009', me_w_rfel_008)
ob_cube_010 = bpy.data.objects.new('cube.010', me_w_rfel_009)
ob_cube_011 = bpy.data.objects.new('cube.011', me_w_rfel_010)
ob_cube_012 = bpy.data.objects.new('cube.012', me_w_rfel_011)
ob_cube_013 = bpy.data.objects.new('cube.013', me_w_rfel_012)
ob_cube_014 = bpy.data.objects.new('cube.014', me_w_rfel_013)
ob_cube_015 = bpy.data.objects.new('cube.015', me_w_rfel_014)
ob_cube_016 = bpy.data.objects.new('cube.016', me_w_rfel_015)
ob_cube_017 = bpy.data.objects.new('cube.017', me_w_rfel_016)
ob_cube_018 = bpy.data.objects.new('cube.018', me_w_rfel_017)
ob_cube_019 = bpy.data.objects.new('cube.019', me_w_rfel_018)
ob_cube_020 = bpy.data.objects.new('cube.020', me_w_rfel_019)
ob_cube_021 = bpy.data.objects.new('cube.021', me_w_rfel_020)
ob_cube_022 = bpy.data.objects.new('cube.022', me_w_rfel_021)
ob_cube_023 = bpy.data.objects.new('cube.023', me_w_rfel_022)
ob_cube_024 = bpy.data.objects.new('cube.024', me_w_rfel_023)
ob_cube_025 = bpy.data.objects.new('cube.025', me_w_rfel_024)
ob_cube_026 = bpy.data.objects.new('cube.026', me_w_rfel_025)
ob_cube = bpy.data.objects.new('cube', me_w_rfel_026)
ob_skelett = bpy.data.objects.new('Skelett', arm_skelett)
ob_skelett_001 = bpy.data.objects.new('Skelett.001', arm_skelett_001)
ob_skelett_002 = bpy.data.objects.new('Skelett.002', arm_skelett_002)
ob_skelett_003 = bpy.data.objects.new('Skelett.003', arm_skelett_003)
ob_skelett_004 = bpy.data.objects.new('Skelett.004', arm_skelett_004)
ob_skelett_005 = bpy.data.objects.new('Skelett.005', arm_skelett_005)
ob_skelett_006 = bpy.data.objects.new('Skelett.006', arm_skelett_006)
ob_skelett_007 = bpy.data.objects.new('Skelett.007', arm_skelett_007)
ob_skelett_008 = bpy.data.objects.new('Skelett.008', arm_skelett_008)
ob_skelett_009 = bpy.data.objects.new('Skelett.009', arm_skelett_009)
ob_skelett_010 = bpy.data.objects.new('Skelett.010', arm_skelett_010)
ob_light = bpy.data.objects.new('Light', light_light)
ob_camera = bpy.data.objects.new('Camera', cam_camera)

# ---- transforms, parenting, visibility, modifiers, constraints
ob_cube_001.parent = ob_skelett_008
ob_cube_001.matrix_parent_inverse = Matrix(((0.1865, -0.0, -0.0, -0.0), (-0.0, 0.1865, 0.0, 0.4067), (-0.0, -0.0, 0.1865, -3.852), (-0.0, 0.0, -0.0, 1.0)))
ob_cube_001.location = (2.931, 5.082, 11.09)
ob_cube_001.rotation_euler = (0.0, -0.0, -1.568)
ob_cube_001.lineart.crease_threshold = 0.0
_vg = ob_cube_001.vertex_groups.new(name='Bone')
_vg.add([0, 1, 2, 3, 4, 5, 6, 7], 1.0, 'REPLACE')
_m = ob_cube_001.modifiers.new('Skelett', 'ARMATURE')
_m.object = ob_skelett_008
ob_cube_002.parent = ob_skelett_008
ob_cube_002.matrix_parent_inverse = Matrix(((0.1865, -0.0, -0.0, -0.0), (-0.0, 0.1865, 0.0, 0.4067), (-0.0, -0.0, 0.1865, -3.852), (-0.0, 0.0, -0.0, 1.0)))
ob_cube_002.location = (2.946, -0.918, 11.09)
ob_cube_002.rotation_euler = (0.0, -0.0, -1.568)
ob_cube_002.lineart.crease_threshold = 0.0
_vg = ob_cube_002.vertex_groups.new(name='Bone')
_vg.add([0, 1, 2, 3, 4, 5, 6, 7], 1.0, 'REPLACE')
_m = ob_cube_002.modifiers.new('Skelett', 'ARMATURE')
_m.object = ob_skelett_008
ob_cube_003.parent = ob_skelett_008
ob_cube_003.matrix_parent_inverse = Matrix(((0.1865, -0.0, -0.0, -0.0), (-0.0, 0.1865, 0.0, 0.4067), (-0.0, -0.0, 0.1865, -3.852), (-0.0, 0.0, -0.0, 1.0)))
ob_cube_003.location = (-0.06613, 4.075, 12.09)
ob_cube_003.rotation_euler = (0.0, -0.0, -1.568)
ob_cube_003.lineart.crease_threshold = 0.0
_vg = ob_cube_003.vertex_groups.new(name='Bone')
_vg.add([0, 1, 2, 3, 4, 5, 6, 7], 1.0, 'REPLACE')
_m = ob_cube_003.modifiers.new('Skelett', 'ARMATURE')
_m.object = ob_skelett_008
ob_cube_004.parent = ob_skelett_008
ob_cube_004.matrix_parent_inverse = Matrix(((0.1865, -0.0, -0.0, -0.0), (-0.0, 0.1865, 0.0, 0.4067), (-0.0, -0.0, 0.1865, -3.852), (-0.0, 0.0, -0.0, 1.0)))
ob_cube_004.location = (-3.066, 4.067, 12.09)
ob_cube_004.rotation_euler = (0.0, -0.0, -1.568)
ob_cube_004.lineart.crease_threshold = 0.0
_vg = ob_cube_004.vertex_groups.new(name='Bone')
_vg.add([0, 1, 2, 3, 4, 5, 6, 7], 1.0, 'REPLACE')
_m = ob_cube_004.modifiers.new('Skelett', 'ARMATURE')
_m.object = ob_skelett_008
ob_cube_005.parent = ob_skelett_008
ob_cube_005.matrix_parent_inverse = Matrix(((0.1865, -0.0, -0.0, -0.0), (-0.0, 0.1865, 0.0, 0.4067), (-0.0, -0.0, 0.1865, -3.852), (-0.0, 0.0, -0.0, 1.0)))
ob_cube_005.location = (-0.06365, 3.075, 11.09)
ob_cube_005.rotation_euler = (0.0, -0.0, -1.568)
ob_cube_005.lineart.crease_threshold = 0.0
_vg = ob_cube_005.vertex_groups.new(name='Bone')
_vg.add([0, 1, 2, 3, 4, 5, 6, 7], 1.0, 'REPLACE')
_m = ob_cube_005.modifiers.new('Skelett', 'ARMATURE')
_m.object = ob_skelett_008
ob_cube_006.parent = ob_skelett_010
ob_cube_006.matrix_parent_inverse = Matrix(((0.29, 0.0, -0.0, 0.3959), (0.0, -0.2723, 0.09964, -2.361), (-0.0, -0.09964, -0.2723, 4.098), (-0.0, 0.0, -0.0, 1.0)))
ob_cube_006.location = (-1.049, -3.473, 9.044)
ob_cube_006.rotation_euler = (-0.0006342, -0.25, -1.568)
ob_cube_006.lineart.crease_threshold = 0.0
_vg = ob_cube_006.vertex_groups.new(name='Bone')
_vg.add([0, 1, 2, 3, 4, 5, 6, 7], 1.0, 'REPLACE')
_m = ob_cube_006.modifiers.new('Skelett', 'ARMATURE')
_m.object = ob_skelett_010
ob_cube_007.parent = ob_skelett_009
ob_cube_007.matrix_parent_inverse = Matrix(((0.29, 0.0, 0.0, -0.3394), (0.0, -0.2723, 0.09964, -2.361), (-0.0, -0.09964, -0.2723, 4.098), (-0.0, 0.0, -0.0, 1.0)))
ob_cube_007.location = (0.9512, -3.468, 9.043)
ob_cube_007.rotation_euler = (-0.0006342, -0.25, -1.568)
ob_cube_007.lineart.crease_threshold = 0.0
_vg = ob_cube_007.vertex_groups.new(name='Bone')
_vg.add([0, 1, 2, 3, 4, 5, 6, 7], 1.0, 'REPLACE')
_m = ob_cube_007.modifiers.new('Skelett', 'ARMATURE')
_m.object = ob_skelett_009
ob_cube_008.parent = ob_skelett_010
ob_cube_008.matrix_parent_inverse = Matrix(((0.29, 0.0, -0.0, 0.3959), (0.0, -0.2723, 0.09964, -2.361), (-0.0, -0.09964, -0.2723, 4.098), (-0.0, 0.0, -0.0, 1.0)))
ob_cube_008.location = (-1.051, -3.451, 6.859)
ob_cube_008.rotation_euler = (-0.0006342, -0.25, -1.568)
ob_cube_008.lineart.crease_threshold = 0.0
_vg = ob_cube_008.vertex_groups.new(name='Bone')
_vg.add([0, 1, 2, 3, 4, 5, 6, 7], 1.0, 'REPLACE')
_m = ob_cube_008.modifiers.new('Skelett', 'ARMATURE')
_m.object = ob_skelett_010
ob_cube_009.parent = ob_skelett_010
ob_cube_009.matrix_parent_inverse = Matrix(((0.29, 0.0, -0.0, 0.3959), (0.0, -0.2723, 0.09964, -2.361), (-0.0, -0.09964, -0.2723, 4.098), (-0.0, 0.0, -0.0, 1.0)))
ob_cube_009.location = (-1.056, -1.513, 6.364)
ob_cube_009.rotation_euler = (-0.0006342, -0.25, -1.568)
ob_cube_009.lineart.crease_threshold = 0.0
_vg = ob_cube_009.vertex_groups.new(name='Bone')
for _i, _w in zip([0, 1, 2, 3, 4, 5, 6, 7], [1.0, 1.0, 1.0, 1.0, 1.0, 1.0, 1.0, 1.0]): _vg.add([_i], _w, 'REPLACE')
_m = ob_cube_009.modifiers.new('Skelett', 'ARMATURE')
_m.object = ob_skelett_010
ob_cube_010.parent = ob_skelett_010
ob_cube_010.matrix_parent_inverse = Matrix(((0.29, 0.0, -0.0, 0.3959), (0.0, -0.2723, 0.09964, -2.361), (-0.0, -0.09964, -0.2723, 4.098), (-0.0, 0.0, -0.0, 1.0)))
ob_cube_010.location = (-1.046, -5.389, 7.354)
ob_cube_010.rotation_euler = (-0.0006342, -0.25, -1.568)
ob_cube_010.lineart.crease_threshold = 0.0
_vg = ob_cube_010.vertex_groups.new(name='Bone')
for _i, _w in zip([0, 1, 2, 3, 4, 5, 6, 7], [1.0, 1.0, 1.0, 1.0, 1.0, 1.0, 1.0, 1.0]): _vg.add([_i], _w, 'REPLACE')
_m = ob_cube_010.modifiers.new('Skelett', 'ARMATURE')
_m.object = ob_skelett_010
ob_cube_011.parent = ob_skelett_010
ob_cube_011.matrix_parent_inverse = Matrix(((0.29, 0.0, -0.0, 0.3959), (0.0, -0.2723, 0.09964, -2.361), (-0.0, -0.09964, -0.2723, 4.098), (-0.0, 0.0, -0.0, 1.0)))
ob_cube_011.location = (-1.041, -7.327, 7.849)
ob_cube_011.rotation_euler = (-0.0006342, -0.25, -1.568)
ob_cube_011.lineart.crease_threshold = 0.0
_vg = ob_cube_011.vertex_groups.new(name='Bone')
_vg.add([0, 1, 2, 3, 4, 5, 6, 7], 1.0, 'REPLACE')
_m = ob_cube_011.modifiers.new('Skelett', 'ARMATURE')
_m.object = ob_skelett_010
ob_cube_012.parent = ob_skelett_009
ob_cube_012.matrix_parent_inverse = Matrix(((0.29, 0.0, 0.0, -0.3394), (0.0, -0.2723, 0.09964, -2.361), (-0.0, -0.09964, -0.2723, 4.098), (-0.0, 0.0, -0.0, 1.0)))
ob_cube_012.location = (-0.0413, -7.324, 7.848)
ob_cube_012.rotation_euler = (-0.0006342, -0.25, -1.568)
ob_cube_012.lineart.crease_threshold = 0.0
_vg = ob_cube_012.vertex_groups.new(name='Bone')
_vg.add([0, 1, 2, 3, 4, 5, 6, 7], 1.0, 'REPLACE')
_m = ob_cube_012.modifiers.new('Skelett', 'ARMATURE')
_m.object = ob_skelett_009
ob_cube_013.parent = ob_skelett_009
ob_cube_013.matrix_parent_inverse = Matrix(((0.29, 0.0, 0.0, -0.3394), (0.0, -0.2723, 0.09964, -2.361), (-0.0, -0.09964, -0.2723, 4.098), (-0.0, 0.0, -0.0, 1.0)))
ob_cube_013.location = (-0.04627, -5.386, 7.353)
ob_cube_013.rotation_euler = (-0.0006342, -0.25, -1.568)
ob_cube_013.lineart.crease_threshold = 0.0
_vg = ob_cube_013.vertex_groups.new(name='Bone')
_vg.add([0, 1, 2, 3, 4, 5, 6, 7], 1.0, 'REPLACE')
_m = ob_cube_013.modifiers.new('Skelett', 'ARMATURE')
_m.object = ob_skelett_009
ob_cube_014.parent = ob_skelett_009
ob_cube_014.matrix_parent_inverse = Matrix(((0.29, 0.0, 0.0, -0.3394), (0.0, -0.2723, 0.09964, -2.361), (-0.0, -0.09964, -0.2723, 4.098), (-0.0, 0.0, -0.0, 1.0)))
ob_cube_014.location = (-0.05123, -3.449, 6.858)
ob_cube_014.rotation_euler = (-0.0006342, -0.25, -1.568)
ob_cube_014.lineart.crease_threshold = 0.0
_vg = ob_cube_014.vertex_groups.new(name='Bone')
for _i, _w in zip([0, 1, 2, 3, 4, 5, 6, 7], [1.0, 1.0, 1.0, 1.0, 1.0, 1.0, 1.0, 1.0]): _vg.add([_i], _w, 'REPLACE')
_m = ob_cube_014.modifiers.new('Skelett', 'ARMATURE')
_m.object = ob_skelett_009
ob_cube_015.parent = ob_skelett_009
ob_cube_015.matrix_parent_inverse = Matrix(((0.29, 0.0, 0.0, -0.3394), (0.0, -0.2723, 0.09964, -2.361), (-0.0, -0.09964, -0.2723, 4.098), (-0.0, 0.0, -0.0, 1.0)))
ob_cube_015.location = (-0.0562, -1.511, 6.364)
ob_cube_015.rotation_euler = (-0.0006342, -0.25, -1.568)
ob_cube_015.lineart.crease_threshold = 0.0
_vg = ob_cube_015.vertex_groups.new(name='Bone')
for _i, _w in zip([0, 1, 2, 3, 4, 5, 6, 7], [1.0, 1.0, 1.0, 1.0, 1.0, 1.0, 1.0, 1.0]): _vg.add([_i], _w, 'REPLACE')
_m = ob_cube_015.modifiers.new('Skelett', 'ARMATURE')
_m.object = ob_skelett_009
ob_cube_016.parent = ob_skelett_008
ob_cube_016.matrix_parent_inverse = Matrix(((0.1865, -0.0, -0.0, -0.0), (-0.0, 0.1865, 0.0, 0.4067), (-0.0, -0.0, 0.1865, -3.852), (-0.0, 0.0, -0.0, 1.0)))
ob_cube_016.location = (-3.064, 3.067, 16.09)
ob_cube_016.rotation_euler = (0.0, -0.0, -1.568)
ob_cube_016.lineart.crease_threshold = 0.0
_vg = ob_cube_016.vertex_groups.new(name='Bone')
_vg.add([0, 1, 2, 3, 4, 5, 6, 7], 1.0, 'REPLACE')
_m = ob_cube_016.modifiers.new('Skelett', 'ARMATURE')
_m.object = ob_skelett_008
ob_cube_017.parent = ob_skelett_008
ob_cube_017.matrix_parent_inverse = Matrix(((0.1865, -0.0, -0.0, -0.0), (-0.0, 0.1865, 0.0, 0.4067), (-0.0, -0.0, 0.1865, -3.852), (-0.0, 0.0, -0.0, 1.0)))
ob_cube_017.location = (2.936, 3.082, 16.09)
ob_cube_017.rotation_euler = (0.0, -0.0, -1.568)
ob_cube_017.lineart.crease_threshold = 0.0
_vg = ob_cube_017.vertex_groups.new(name='Bone')
_vg.add([0, 1, 2, 3, 4, 5, 6, 7], 1.0, 'REPLACE')
_m = ob_cube_017.modifiers.new('Skelett', 'ARMATURE')
_m.object = ob_skelett_008
ob_cube_018.parent = ob_skelett_008
ob_cube_018.matrix_parent_inverse = Matrix(((0.1865, -0.0, -0.0, -0.0), (-0.0, 0.1865, 0.0, 0.4067), (-0.0, -0.0, 0.1865, -3.852), (-0.0, 0.0, -0.0, 1.0)))
ob_cube_018.location = (2.936, 3.082, 20.09)
ob_cube_018.rotation_euler = (0.0, -0.0, -1.568)
ob_cube_018.scale = (1.124, 1.124, 1.124)
ob_cube_018.lineart.crease_threshold = 0.0
_vg = ob_cube_018.vertex_groups.new(name='Bone')
_vg.add([0, 1, 2, 3, 4, 5, 6, 7], 1.0, 'REPLACE')
_m = ob_cube_018.modifiers.new('Skelett', 'ARMATURE')
_m.object = ob_skelett_008
ob_cube_019.parent = ob_skelett_008
ob_cube_019.matrix_parent_inverse = Matrix(((0.1865, -0.0, -0.0, -0.0), (-0.0, 0.1865, 0.0, 0.4067), (-0.0, -0.0, 0.1865, -3.852), (-0.0, 0.0, -0.0, 1.0)))
ob_cube_019.location = (-3.135, 3.067, 20.09)
ob_cube_019.rotation_euler = (0.0, -0.0, -1.568)
ob_cube_019.scale = (1.107, 1.107, 1.107)
ob_cube_019.lineart.crease_threshold = 0.0
_vg = ob_cube_019.vertex_groups.new(name='Bone')
_vg.add([0, 1, 2, 3, 4, 5, 6, 7], 1.0, 'REPLACE')
_m = ob_cube_019.modifiers.new('Skelett', 'ARMATURE')
_m.object = ob_skelett_008
ob_cube_020.parent = ob_skelett_001
ob_cube_020.matrix_parent_inverse = Matrix(((0.3595, 0.0, 0.0, 1.304), (0.0, -0.3594, -0.004629, -0.7793), (-0.0, 0.004629, -0.3594, 5.206), (-0.0, 0.0, 0.0, 1.0)))
ob_cube_020.location = (-4.051, -1.935, 12.09)
ob_cube_020.rotation_euler = (0.0, -0.0, -1.568)
ob_cube_020.lineart.crease_threshold = 0.0
_vg = ob_cube_020.vertex_groups.new(name='Bone')
_vg.add([0, 1, 2, 3, 4, 5, 6, 7], 1.0, 'REPLACE')
_m = ob_cube_020.modifiers.new('Skelett', 'ARMATURE')
_m.object = ob_skelett_001
ob_cube_021.parent = ob_skelett_006
ob_cube_021.matrix_parent_inverse = Matrix(((0.3595, 0.0, 0.0, 1.304), (0.0, -0.3594, -0.004629, -1.807), (-0.0, 0.004629, -0.3594, 5.219), (-0.0, 0.0, 0.0, 1.0)))
ob_cube_021.location = (-4.044, -4.665, 12.09)
ob_cube_021.rotation_euler = (0.0, -0.0, -1.568)
ob_cube_021.lineart.crease_threshold = 0.0
_vg = ob_cube_021.vertex_groups.new(name='Bone')
_vg.add([0, 1, 2, 3, 4, 5, 6, 7], 1.0, 'REPLACE')
_m = ob_cube_021.modifiers.new('Skelett', 'ARMATURE')
_m.object = ob_skelett_006
ob_cube_022.parent = ob_skelett_005
ob_cube_022.matrix_parent_inverse = Matrix(((0.3595, 0.0, 0.0, 1.304), (0.0, -0.3594, -0.004629, 0.3032), (0.0, 0.004629, -0.3594, 5.192), (-0.0, 0.0, 0.0, 1.0)))
ob_cube_022.location = (-4.059, 1.065, 12.09)
ob_cube_022.rotation_euler = (0.0, -0.0, -1.568)
ob_cube_022.lineart.crease_threshold = 0.0
_vg = ob_cube_022.vertex_groups.new(name='Bone')
_vg.add([0, 1, 2, 3, 4, 5, 6, 7], 1.0, 'REPLACE')
_m = ob_cube_022.modifiers.new('Skelett', 'ARMATURE')
_m.object = ob_skelett_005
ob_cube_023.parent = ob_skelett_007
ob_cube_023.matrix_parent_inverse = Matrix(((0.3595, 0.0, 0.0, 1.304), (0.0, -0.3594, -0.004629, 1.329), (0.0, 0.004629, -0.3594, 5.179), (-0.0, 0.0, 0.0, 1.0)))
ob_cube_023.location = (-4.066, 4.065, 12.09)
ob_cube_023.rotation_euler = (0.0, -0.0, -1.568)
ob_cube_023.lineart.crease_threshold = 0.0
_vg = ob_cube_023.vertex_groups.new(name='Bone')
_vg.add([0, 1, 2, 3, 4, 5, 6, 7], 1.0, 'REPLACE')
_m = ob_cube_023.modifiers.new('Skelett', 'ARMATURE')
_m.object = ob_skelett_007
ob_cube_024.parent = ob_skelett
ob_cube_024.matrix_parent_inverse = Matrix(((0.3595, -0.0, 0.0, -1.241), (0.0, -0.3594, -0.004629, 1.329), (0.0, 0.004629, -0.3594, 5.179), (-0.0, 0.0, 0.0, 1.0)))
ob_cube_024.location = (2.934, 4.082, 12.09)
ob_cube_024.rotation_euler = (0.0, -0.0, -1.568)
ob_cube_024.lineart.crease_threshold = 0.0
_vg = ob_cube_024.vertex_groups.new(name='Bone')
_vg.add([0, 1, 2, 3, 4, 5, 6, 7], 1.0, 'REPLACE')
_m = ob_cube_024.modifiers.new('Skelett', 'ARMATURE')
_m.object = ob_skelett
ob_cube_025.parent = ob_skelett_002
ob_cube_025.matrix_parent_inverse = Matrix(((0.3595, -0.0, 0.0, -1.241), (0.0, -0.3594, -0.004629, 0.2562), (0.0, 0.004629, -0.3594, 5.193), (-0.0, 0.0, 0.0, 1.0)))
ob_cube_025.location = (2.941, 1.082, 12.09)
ob_cube_025.rotation_euler = (0.0, -0.0, -1.568)
ob_cube_025.lineart.crease_threshold = 0.0
_vg = ob_cube_025.vertex_groups.new(name='Bone')
_vg.add([0, 1, 2, 3, 4, 5, 6, 7], 1.0, 'REPLACE')
_m = ob_cube_025.modifiers.new('Skelett', 'ARMATURE')
_m.object = ob_skelett_002
ob_cube_026.parent = ob_skelett_003
ob_cube_026.matrix_parent_inverse = Matrix(((0.3595, -0.0, 0.0, -1.241), (0.0, -0.3594, -0.004629, -0.7744), (-0.0, 0.004629, -0.3594, 5.206), (-0.0, 0.0, 0.0, 1.0)))
ob_cube_026.location = (2.949, -1.918, 12.09)
ob_cube_026.rotation_euler = (0.0, -0.0, -1.568)
ob_cube_026.lineart.crease_threshold = 0.0
_vg = ob_cube_026.vertex_groups.new(name='Bone')
_vg.add([0, 1, 2, 3, 4, 5, 6, 7], 1.0, 'REPLACE')
_m = ob_cube_026.modifiers.new('Skelett', 'ARMATURE')
_m.object = ob_skelett_003
ob_cube.parent = ob_skelett_004
ob_cube.matrix_parent_inverse = Matrix(((0.3595, -0.0, 0.0, -1.241), (0.0, -0.3594, -0.004629, -1.784), (-0.0, 0.004629, -0.3594, 5.219), (-0.0, 0.0, 0.0, 1.0)))
ob_cube.location = (2.956, -4.648, 12.09)
ob_cube.rotation_euler = (0.0, -0.0, -1.568)
ob_cube.lineart.crease_threshold = 0.0
_vg = ob_cube.vertex_groups.new(name='Bone')
_vg.add([0, 1, 2, 3, 4, 5, 6, 7], 1.0, 'REPLACE')
_m = ob_cube.modifiers.new('Skelett', 'ARMATURE')
_m.object = ob_skelett_004
ob_skelett.location = (3.452, 3.511, 9.608)
ob_skelett.rotation_euler = (-3.129, -0.0, 0.0)
ob_skelett.scale = (2.782, 2.782, 2.782)
ob_skelett.show_in_front = True
ob_skelett.lineart.crease_threshold = 0.0
ob_skelett_001.location = (-3.628, -2.354, 9.608)
ob_skelett_001.rotation_euler = (-3.129, -0.0, 0.0)
ob_skelett_001.scale = (2.782, 2.782, 2.782)
ob_skelett_001.show_in_front = True
ob_skelett_001.lineart.crease_threshold = 0.0
ob_skelett_002.location = (3.452, 0.5266, 9.608)
ob_skelett_002.rotation_euler = (-3.129, -0.0, 0.0)
ob_skelett_002.scale = (2.782, 2.782, 2.782)
ob_skelett_002.show_in_front = True
ob_skelett_002.lineart.crease_threshold = 0.0
ob_skelett_003.location = (3.452, -2.341, 9.608)
ob_skelett_003.rotation_euler = (-3.129, -0.0, 0.0)
ob_skelett_003.scale = (2.782, 2.782, 2.782)
ob_skelett_003.show_in_front = True
ob_skelett_003.lineart.crease_threshold = 0.0
ob_skelett_004.location = (3.452, -5.149, 9.608)
ob_skelett_004.rotation_euler = (-3.129, -0.0, 0.0)
ob_skelett_004.scale = (2.782, 2.782, 2.782)
ob_skelett_004.show_in_front = True
ob_skelett_004.lineart.crease_threshold = 0.0
ob_skelett_005.location = (-3.628, 0.6575, 9.608)
ob_skelett_005.rotation_euler = (-3.129, -0.0, 0.0)
ob_skelett_005.scale = (2.782, 2.782, 2.782)
ob_skelett_005.show_in_front = True
ob_skelett_005.lineart.crease_threshold = 0.0
ob_skelett_006.location = (-3.628, -5.214, 9.608)
ob_skelett_006.rotation_euler = (-3.129, -0.0, 0.0)
ob_skelett_006.scale = (2.782, 2.782, 2.782)
ob_skelett_006.show_in_front = True
ob_skelett_006.lineart.crease_threshold = 0.0
ob_skelett_007.location = (-3.628, 3.511, 9.608)
ob_skelett_007.rotation_euler = (-3.129, -0.0, 0.0)
ob_skelett_007.scale = (2.782, 2.782, 2.782)
ob_skelett_007.show_in_front = True
ob_skelett_007.lineart.crease_threshold = 0.0
ob_skelett_008.location = (0.0, -2.181, 15.81)
ob_skelett_008.scale = (5.362, 5.362, 5.362)
ob_skelett_008.show_in_front = True
ob_skelett_008.lineart.crease_threshold = 0.0
ob_skelett_009.location = (1.17, -2.79, 11.22)
ob_skelett_009.rotation_euler = (2.791, -0.0, 0.0)
ob_skelett_009.scale = (3.448, 3.448, 3.448)
ob_skelett_009.show_in_front = True
ob_skelett_009.lineart.crease_threshold = 0.0
ob_skelett_010.location = (-1.365, -2.79, 11.22)
ob_skelett_010.rotation_euler = (2.791, -0.0, 0.0)
ob_skelett_010.scale = (3.448, 3.448, 3.448)
ob_skelett_010.show_in_front = True
ob_skelett_010.lineart.crease_threshold = 0.0
ob_light.location = (4.076, 1.005, 1.059)
ob_light.rotation_euler = (0.6503, 0.05522, 1.866)
ob_light.lock_rotations_4d = False
ob_light.empty_display_type = 'ARROWS'
ob_light.color = (0.0, 0.0, 0.0, 0.0)
ob_light.lineart.crease_threshold = 0.0
ob_camera.location = (7.359, -6.926, 0.1132)
ob_camera.rotation_euler = (1.109, 0.0, 0.8149)
ob_camera.lock_rotations_4d = False
ob_camera.empty_display_type = 'ARROWS'
ob_camera.color = (0.0, 0.0, 0.0, 0.0)
ob_camera.display_type = 'WIRE'
ob_camera.lineart.crease_threshold = 0.0

# ---- collection membership
scene.collection.objects.link(ob_cube_001)
scene.collection.objects.link(ob_cube_002)
scene.collection.objects.link(ob_cube_003)
scene.collection.objects.link(ob_cube_004)
scene.collection.objects.link(ob_cube_005)
scene.collection.objects.link(ob_cube_006)
scene.collection.objects.link(ob_cube_007)
scene.collection.objects.link(ob_cube_008)
scene.collection.objects.link(ob_cube_009)
scene.collection.objects.link(ob_cube_010)
scene.collection.objects.link(ob_cube_011)
scene.collection.objects.link(ob_cube_012)
scene.collection.objects.link(ob_cube_013)
scene.collection.objects.link(ob_cube_014)
scene.collection.objects.link(ob_cube_015)
scene.collection.objects.link(ob_cube_016)
scene.collection.objects.link(ob_cube_017)
scene.collection.objects.link(ob_cube_018)
scene.collection.objects.link(ob_cube_019)
scene.collection.objects.link(ob_cube_020)
scene.collection.objects.link(ob_cube_021)
scene.collection.objects.link(ob_cube_022)
scene.collection.objects.link(ob_cube_023)
scene.collection.objects.link(ob_cube_024)
scene.collection.objects.link(ob_cube_025)
scene.collection.objects.link(ob_cube_026)
scene.collection.objects.link(ob_cube)
scene.collection.objects.link(ob_skelett)
scene.collection.objects.link(ob_skelett_001)
scene.collection.objects.link(ob_skelett_002)
scene.collection.objects.link(ob_skelett_003)
scene.collection.objects.link(ob_skelett_004)
scene.collection.objects.link(ob_skelett_005)
scene.collection.objects.link(ob_skelett_006)
scene.collection.objects.link(ob_skelett_007)
scene.collection.objects.link(ob_skelett_008)
scene.collection.objects.link(ob_skelett_009)
scene.collection.objects.link(ob_skelett_010)
col_collection.objects.link(ob_light)
col_collection.objects.link(ob_camera)

# ---- scene / render settings (as saved in the file)
scene.camera = ob_camera
scene.frame_start = 1; scene.frame_end = 350; scene.frame_set(1)
scene.render.engine = 'BLENDER_EEVEE_NEXT'
scene.cycles.use_denoising = False
scene.cycles.samples = 128
scene.cycles.sampling_pattern = 'TABULATED_SOBOL'
scene.cycles.use_adaptive_sampling = False
scene.cycles.use_light_tree = False
scene.view_settings.view_transform = 'Filmic'
bpy.context.view_layer.update()
